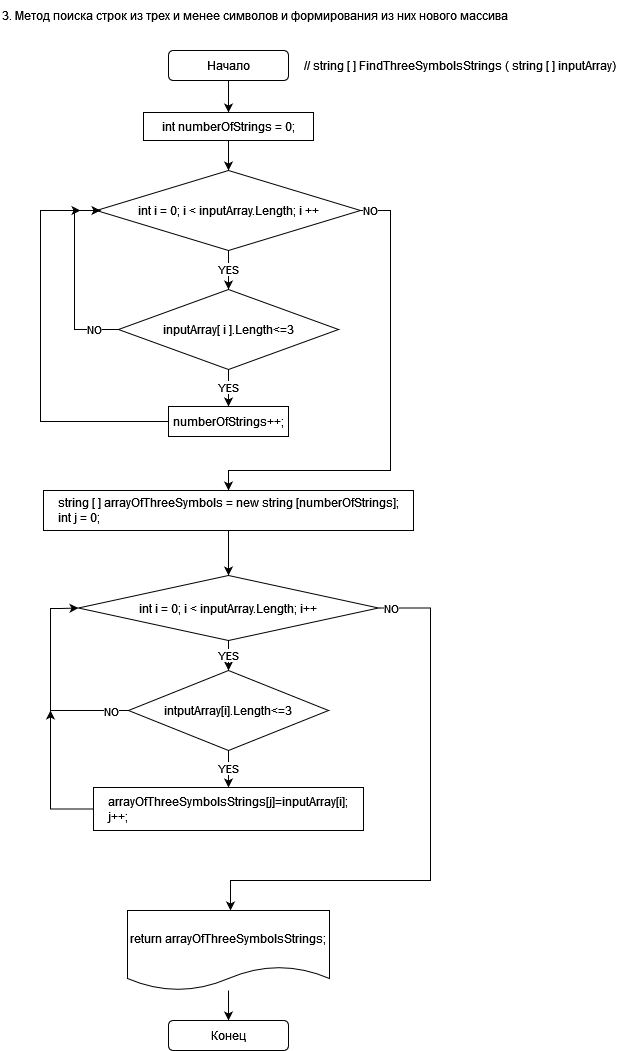

The diagram above was exported from draw.io. Its source (the exported page's mxGraphModel, read from the mxfile embedded in the PNG):
<mxGraphModel dx="1354" dy="602" grid="1" gridSize="10" guides="1" tooltips="1" connect="1" arrows="1" fold="1" page="1" pageScale="1" pageWidth="827" pageHeight="1169" math="0" shadow="0">
  <root>
    <mxCell id="0" />
    <mxCell id="1" parent="0" />
    <mxCell id="HnUagd1TziQHNdKl_Git-6" value="" style="edgeStyle=orthogonalEdgeStyle;rounded=0;orthogonalLoop=1;jettySize=auto;html=1;" parent="1" source="HnUagd1TziQHNdKl_Git-1" target="HnUagd1TziQHNdKl_Git-3" edge="1">
      <mxGeometry relative="1" as="geometry" />
    </mxCell>
    <mxCell id="HnUagd1TziQHNdKl_Git-1" value="Начало" style="rounded=1;whiteSpace=wrap;html=1;" parent="1" vertex="1">
      <mxGeometry x="178" y="60" width="120" height="30" as="geometry" />
    </mxCell>
    <mxCell id="HnUagd1TziQHNdKl_Git-2" value="3. Метод поиска строк из трех и менее символов и формирования из них нового массива" style="text;html=1;strokeColor=none;fillColor=none;align=center;verticalAlign=middle;whiteSpace=wrap;rounded=0;" parent="1" vertex="1">
      <mxGeometry x="10" y="10" width="510" height="30" as="geometry" />
    </mxCell>
    <mxCell id="HnUagd1TziQHNdKl_Git-8" value="" style="edgeStyle=orthogonalEdgeStyle;rounded=0;orthogonalLoop=1;jettySize=auto;html=1;" parent="1" source="HnUagd1TziQHNdKl_Git-3" target="HnUagd1TziQHNdKl_Git-7" edge="1">
      <mxGeometry relative="1" as="geometry" />
    </mxCell>
    <mxCell id="HnUagd1TziQHNdKl_Git-3" value="int numberOfStrings = 0;" style="rounded=0;whiteSpace=wrap;html=1;" parent="1" vertex="1">
      <mxGeometry x="153" y="122" width="170" height="28" as="geometry" />
    </mxCell>
    <mxCell id="HnUagd1TziQHNdKl_Git-5" value="// string [ ] FindThreeSymbolsStrings ( string [ ] inputArray)" style="text;html=1;strokeColor=none;fillColor=none;align=center;verticalAlign=middle;whiteSpace=wrap;rounded=0;" parent="1" vertex="1">
      <mxGeometry x="310" y="60" width="320" height="30" as="geometry" />
    </mxCell>
    <mxCell id="HnUagd1TziQHNdKl_Git-10" value="YES" style="edgeStyle=orthogonalEdgeStyle;rounded=0;orthogonalLoop=1;jettySize=auto;html=1;" parent="1" source="HnUagd1TziQHNdKl_Git-7" target="HnUagd1TziQHNdKl_Git-9" edge="1">
      <mxGeometry relative="1" as="geometry" />
    </mxCell>
    <mxCell id="HnUagd1TziQHNdKl_Git-24" value="NO" style="edgeStyle=orthogonalEdgeStyle;rounded=0;orthogonalLoop=1;jettySize=auto;html=1;" parent="1" source="HnUagd1TziQHNdKl_Git-7" edge="1">
      <mxGeometry x="-0.9558" relative="1" as="geometry">
        <mxPoint x="238" y="500" as="targetPoint" />
        <Array as="points">
          <mxPoint x="400" y="220" />
          <mxPoint x="400" y="480" />
          <mxPoint x="238" y="480" />
        </Array>
        <mxPoint as="offset" />
      </mxGeometry>
    </mxCell>
    <mxCell id="HnUagd1TziQHNdKl_Git-7" value="int i = 0; i &amp;lt; inputArray.Length; i ++" style="rhombus;whiteSpace=wrap;html=1;" parent="1" vertex="1">
      <mxGeometry x="106" y="180" width="264" height="80" as="geometry" />
    </mxCell>
    <mxCell id="HnUagd1TziQHNdKl_Git-14" value="YES" style="edgeStyle=orthogonalEdgeStyle;rounded=0;orthogonalLoop=1;jettySize=auto;html=1;" parent="1" source="HnUagd1TziQHNdKl_Git-9" target="HnUagd1TziQHNdKl_Git-13" edge="1">
      <mxGeometry relative="1" as="geometry" />
    </mxCell>
    <mxCell id="HnUagd1TziQHNdKl_Git-16" value="NO" style="edgeStyle=orthogonalEdgeStyle;rounded=0;orthogonalLoop=1;jettySize=auto;html=1;entryX=0;entryY=0.5;entryDx=0;entryDy=0;" parent="1" edge="1">
      <mxGeometry x="-0.7098" relative="1" as="geometry">
        <mxPoint x="132" y="339" as="sourcePoint" />
        <mxPoint x="110" y="220" as="targetPoint" />
        <Array as="points">
          <mxPoint x="84" y="339" />
          <mxPoint x="84" y="220" />
        </Array>
        <mxPoint as="offset" />
      </mxGeometry>
    </mxCell>
    <mxCell id="HnUagd1TziQHNdKl_Git-9" value="inputArray[ i ].Length&amp;lt;=3" style="rhombus;whiteSpace=wrap;html=1;" parent="1" vertex="1">
      <mxGeometry x="128" y="299" width="220" height="80" as="geometry" />
    </mxCell>
    <mxCell id="HnUagd1TziQHNdKl_Git-22" value="" style="edgeStyle=orthogonalEdgeStyle;rounded=0;orthogonalLoop=1;jettySize=auto;html=1;exitX=0;exitY=0.5;exitDx=0;exitDy=0;" parent="1" source="HnUagd1TziQHNdKl_Git-13" edge="1">
      <mxGeometry relative="1" as="geometry">
        <mxPoint x="176" y="431" as="sourcePoint" />
        <mxPoint x="90" y="220" as="targetPoint" />
        <Array as="points">
          <mxPoint x="50" y="431" />
          <mxPoint x="50" y="220" />
        </Array>
      </mxGeometry>
    </mxCell>
    <mxCell id="HnUagd1TziQHNdKl_Git-13" value="numberOfStrings++;" style="rounded=0;whiteSpace=wrap;html=1;" parent="1" vertex="1">
      <mxGeometry x="178" y="416" width="120" height="30" as="geometry" />
    </mxCell>
    <mxCell id="HnUagd1TziQHNdKl_Git-27" value="" style="edgeStyle=orthogonalEdgeStyle;rounded=0;orthogonalLoop=1;jettySize=auto;html=1;" parent="1" source="HnUagd1TziQHNdKl_Git-25" target="HnUagd1TziQHNdKl_Git-26" edge="1">
      <mxGeometry relative="1" as="geometry" />
    </mxCell>
    <mxCell id="HnUagd1TziQHNdKl_Git-25" value="&lt;div&gt;string [ ] arrayOfThreeSymbols = new string [numberOfStrings];&lt;/div&gt;&lt;div align=&quot;left&quot;&gt;int j = 0;&lt;br&gt;&lt;/div&gt;" style="rounded=0;whiteSpace=wrap;html=1;" parent="1" vertex="1">
      <mxGeometry x="53" y="500" width="370" height="40" as="geometry" />
    </mxCell>
    <mxCell id="HnUagd1TziQHNdKl_Git-29" value="YES" style="edgeStyle=orthogonalEdgeStyle;rounded=0;orthogonalLoop=1;jettySize=auto;html=1;" parent="1" source="HnUagd1TziQHNdKl_Git-26" target="HnUagd1TziQHNdKl_Git-28" edge="1">
      <mxGeometry relative="1" as="geometry" />
    </mxCell>
    <mxCell id="HnUagd1TziQHNdKl_Git-43" value="" style="edgeStyle=orthogonalEdgeStyle;rounded=0;orthogonalLoop=1;jettySize=auto;html=1;" parent="1" source="HnUagd1TziQHNdKl_Git-26" edge="1">
      <mxGeometry relative="1" as="geometry">
        <mxPoint x="240" y="920" as="targetPoint" />
        <Array as="points">
          <mxPoint x="440" y="618" />
          <mxPoint x="440" y="890" />
        </Array>
      </mxGeometry>
    </mxCell>
    <mxCell id="HnUagd1TziQHNdKl_Git-44" value="NO" style="edgeLabel;html=1;align=center;verticalAlign=middle;resizable=0;points=[];" parent="HnUagd1TziQHNdKl_Git-43" connectable="0" vertex="1">
      <mxGeometry x="-0.225" relative="1" as="geometry">
        <mxPoint x="-40" y="-163" as="offset" />
      </mxGeometry>
    </mxCell>
    <mxCell id="HnUagd1TziQHNdKl_Git-26" value="int i = 0; i &amp;lt; inputArray.Length; i++" style="rhombus;whiteSpace=wrap;html=1;" parent="1" vertex="1">
      <mxGeometry x="88" y="585" width="300" height="65" as="geometry" />
    </mxCell>
    <mxCell id="HnUagd1TziQHNdKl_Git-33" value="YES" style="edgeStyle=orthogonalEdgeStyle;rounded=0;orthogonalLoop=1;jettySize=auto;html=1;" parent="1" source="HnUagd1TziQHNdKl_Git-28" target="HnUagd1TziQHNdKl_Git-32" edge="1">
      <mxGeometry relative="1" as="geometry" />
    </mxCell>
    <mxCell id="HnUagd1TziQHNdKl_Git-38" value="" style="edgeStyle=orthogonalEdgeStyle;rounded=0;orthogonalLoop=1;jettySize=auto;html=1;entryX=0;entryY=0.5;entryDx=0;entryDy=0;" parent="1" source="HnUagd1TziQHNdKl_Git-28" target="HnUagd1TziQHNdKl_Git-26" edge="1">
      <mxGeometry relative="1" as="geometry">
        <mxPoint x="70" y="610" as="targetPoint" />
        <Array as="points">
          <mxPoint x="60" y="720" />
          <mxPoint x="60" y="618" />
          <mxPoint x="70" y="618" />
        </Array>
      </mxGeometry>
    </mxCell>
    <mxCell id="HnUagd1TziQHNdKl_Git-39" value="NO" style="edgeLabel;html=1;align=center;verticalAlign=middle;resizable=0;points=[];" parent="HnUagd1TziQHNdKl_Git-38" connectable="0" vertex="1">
      <mxGeometry x="-0.275" y="4" relative="1" as="geometry">
        <mxPoint x="57" y="-4" as="offset" />
      </mxGeometry>
    </mxCell>
    <mxCell id="HnUagd1TziQHNdKl_Git-28" value="intputArray[i].Length&amp;lt;=3" style="rhombus;whiteSpace=wrap;html=1;" parent="1" vertex="1">
      <mxGeometry x="138" y="680" width="200" height="80" as="geometry" />
    </mxCell>
    <mxCell id="HnUagd1TziQHNdKl_Git-41" value="" style="edgeStyle=orthogonalEdgeStyle;rounded=0;orthogonalLoop=1;jettySize=auto;html=1;" parent="1" source="HnUagd1TziQHNdKl_Git-32" edge="1">
      <mxGeometry relative="1" as="geometry">
        <mxPoint x="60" y="720" as="targetPoint" />
      </mxGeometry>
    </mxCell>
    <mxCell id="HnUagd1TziQHNdKl_Git-32" value="&lt;div&gt;arrayOfThreeSymbolsStrings[j]=inputArray[i];&lt;/div&gt;&lt;div align=&quot;left&quot;&gt;j++;&lt;br&gt;&lt;/div&gt;" style="rounded=0;whiteSpace=wrap;html=1;" parent="1" vertex="1">
      <mxGeometry x="103" y="797" width="270" height="43" as="geometry" />
    </mxCell>
    <mxCell id="HnUagd1TziQHNdKl_Git-47" value="" style="edgeStyle=orthogonalEdgeStyle;rounded=0;orthogonalLoop=1;jettySize=auto;html=1;" parent="1" source="HnUagd1TziQHNdKl_Git-45" target="HnUagd1TziQHNdKl_Git-46" edge="1">
      <mxGeometry relative="1" as="geometry" />
    </mxCell>
    <mxCell id="HnUagd1TziQHNdKl_Git-45" value="return arrayOfThreeSymbolsStrings;" style="shape=document;whiteSpace=wrap;html=1;boundedLbl=1;" parent="1" vertex="1">
      <mxGeometry x="137" y="920" width="202" height="80" as="geometry" />
    </mxCell>
    <mxCell id="HnUagd1TziQHNdKl_Git-46" value="Конец" style="rounded=1;whiteSpace=wrap;html=1;" parent="1" vertex="1">
      <mxGeometry x="178" y="1030" width="120" height="30" as="geometry" />
    </mxCell>
  </root>
</mxGraphModel>